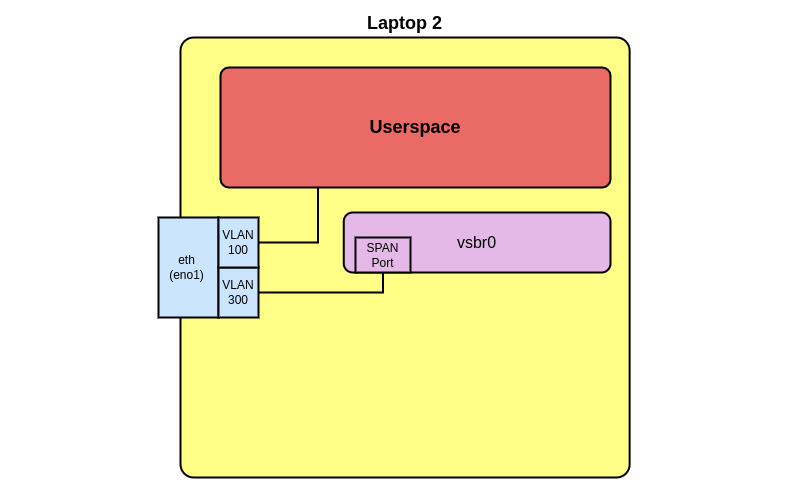

The diagram above was exported from draw.io. Its source (the exported page's mxGraphModel, read from the mxfile embedded in the PNG):
<mxGraphModel dx="880" dy="454" grid="1" gridSize="10" guides="1" tooltips="1" connect="1" arrows="1" fold="1" page="1" pageScale="1" pageWidth="850" pageHeight="1100" math="0" shadow="0">
  <root>
    <mxCell id="0" />
    <mxCell id="1" parent="0" />
    <mxCell id="ertE0gFVKnCBFGfyJE7S-1" value="Laptop&amp;nbsp;2" style="rounded=1;whiteSpace=wrap;html=1;fillColor=#ffff88;strokeColor=#000000;strokeWidth=2;arcSize=3;labelPosition=center;verticalLabelPosition=top;align=center;verticalAlign=bottom;fontSize=18;fontStyle=1" vertex="1" parent="1">
      <mxGeometry x="710" y="150" width="449.13" height="440" as="geometry" />
    </mxCell>
    <mxCell id="ertE0gFVKnCBFGfyJE7S-2" value="Userspace" style="rounded=1;whiteSpace=wrap;html=1;strokeWidth=2;fillColor=#EA6B66;strokeColor=#000000;arcSize=7;fontSize=18;fontStyle=1" vertex="1" parent="1">
      <mxGeometry x="750" y="180" width="390" height="120" as="geometry" />
    </mxCell>
    <mxCell id="ertE0gFVKnCBFGfyJE7S-4" value="" style="rounded=0;whiteSpace=wrap;html=1;fillColor=#cce5ff;strokeColor=#000000;strokeWidth=2;" vertex="1" parent="1">
      <mxGeometry x="688" y="330" width="60" height="100" as="geometry" />
    </mxCell>
    <mxCell id="ertE0gFVKnCBFGfyJE7S-5" style="edgeStyle=orthogonalEdgeStyle;rounded=0;orthogonalLoop=1;jettySize=auto;html=1;exitX=1;exitY=0.5;exitDx=0;exitDy=0;entryX=0.5;entryY=1;entryDx=0;entryDy=0;strokeWidth=2;endArrow=none;endFill=0;strokeColor=#000000;" edge="1" parent="1" source="ertE0gFVKnCBFGfyJE7S-7" target="ertE0gFVKnCBFGfyJE7S-18">
      <mxGeometry relative="1" as="geometry">
        <Array as="points">
          <mxPoint x="913" y="405" />
          <mxPoint x="913" y="385" />
        </Array>
      </mxGeometry>
    </mxCell>
    <mxCell id="ertE0gFVKnCBFGfyJE7S-7" value="VLAN&lt;div&gt;300&lt;/div&gt;" style="rounded=0;whiteSpace=wrap;html=1;fillColor=#cce5ff;strokeColor=#000000;strokeWidth=2;" vertex="1" parent="1">
      <mxGeometry x="748" y="380" width="40" height="50" as="geometry" />
    </mxCell>
    <mxCell id="ertE0gFVKnCBFGfyJE7S-8" style="edgeStyle=orthogonalEdgeStyle;rounded=0;orthogonalLoop=1;jettySize=auto;html=1;exitX=1;exitY=0.5;exitDx=0;exitDy=0;entryX=0.25;entryY=1;entryDx=0;entryDy=0;strokeWidth=2;endArrow=none;endFill=0;strokeColor=#000000;" edge="1" parent="1" source="ertE0gFVKnCBFGfyJE7S-9" target="ertE0gFVKnCBFGfyJE7S-2">
      <mxGeometry relative="1" as="geometry" />
    </mxCell>
    <mxCell id="ertE0gFVKnCBFGfyJE7S-9" value="VLAN&lt;div&gt;100&lt;/div&gt;" style="rounded=0;whiteSpace=wrap;html=1;fillColor=#cce5ff;strokeColor=#000000;strokeWidth=2;" vertex="1" parent="1">
      <mxGeometry x="748" y="330" width="40" height="50" as="geometry" />
    </mxCell>
    <mxCell id="ertE0gFVKnCBFGfyJE7S-10" value="eth&lt;div&gt;(eno1)&lt;/div&gt;" style="text;html=1;align=center;verticalAlign=middle;whiteSpace=wrap;rounded=0;strokeColor=none;" vertex="1" parent="1">
      <mxGeometry x="687" y="365" width="59" height="30" as="geometry" />
    </mxCell>
    <mxCell id="ertE0gFVKnCBFGfyJE7S-13" value="vsbr0" style="rounded=1;whiteSpace=wrap;html=1;fillColor=#E4B9E7;strokeColor=#000000;strokeWidth=2;fontSize=16;" vertex="1" parent="1">
      <mxGeometry x="873.26" y="325" width="266.74" height="60" as="geometry" />
    </mxCell>
    <mxCell id="ertE0gFVKnCBFGfyJE7S-18" value="SPAN&lt;div&gt;Port&lt;/div&gt;" style="rounded=1;whiteSpace=wrap;html=1;fillColor=#e4b9e7;strokeColor=#000000;strokeWidth=2;arcSize=0;" vertex="1" parent="1">
      <mxGeometry x="885" y="350" width="55" height="35" as="geometry" />
    </mxCell>
    <mxCell id="Pzj0h_22vSPt_m1tnedw-1" value="" style="rounded=0;whiteSpace=wrap;html=1;fillColor=none;strokeColor=none;" vertex="1" parent="1">
      <mxGeometry x="529.56" y="113" width="810" height="500" as="geometry" />
    </mxCell>
  </root>
</mxGraphModel>